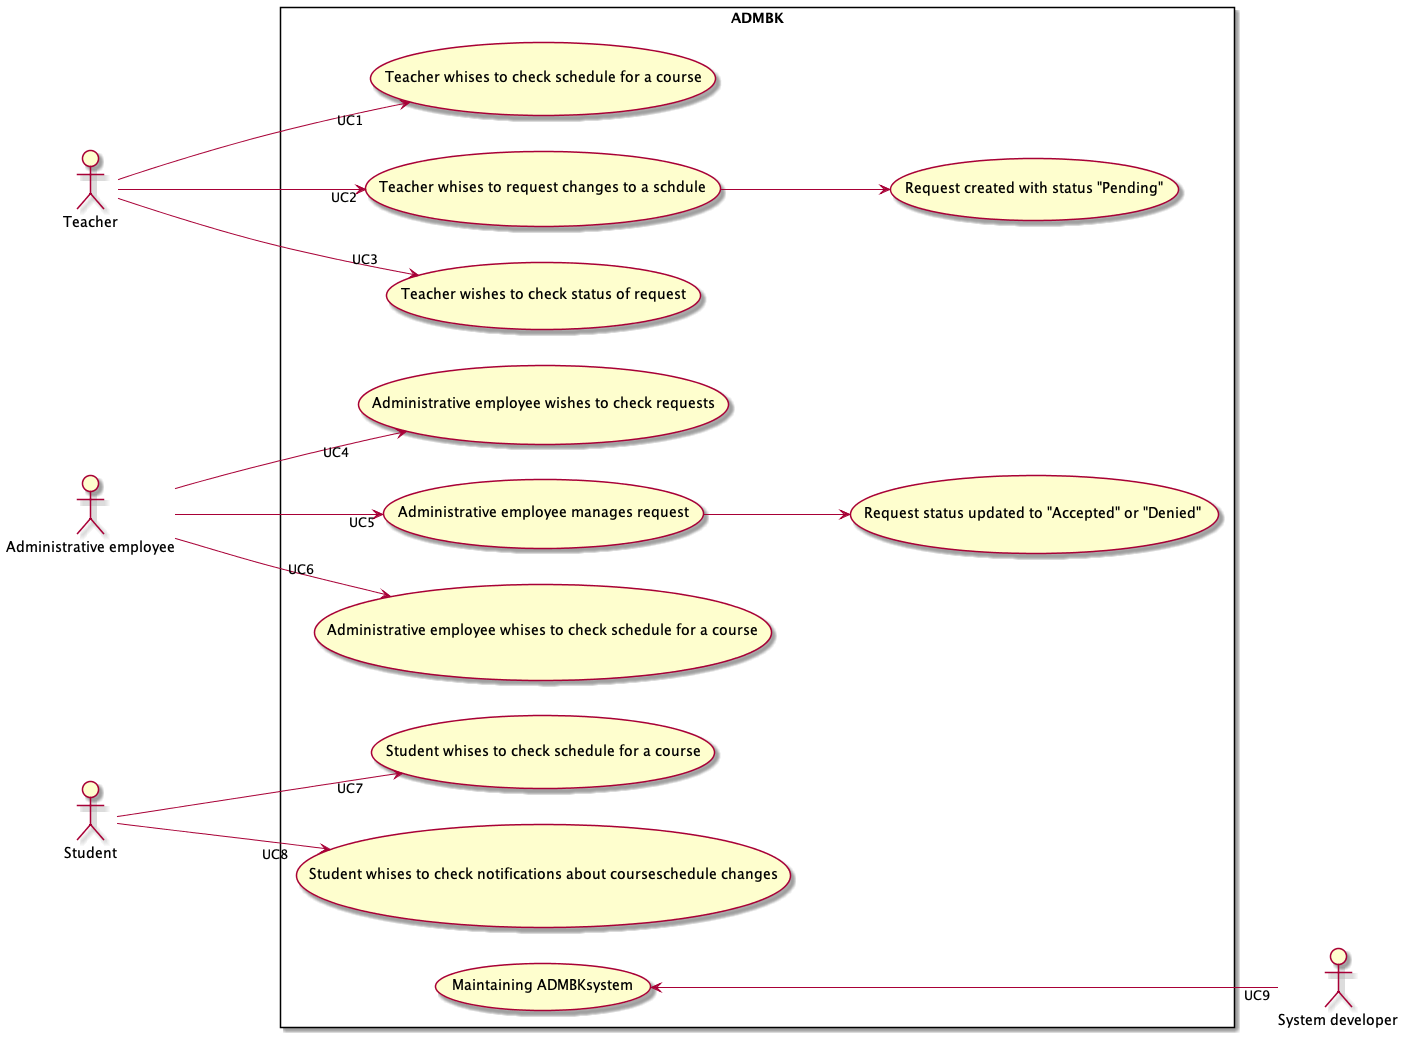

The diagram above was rendered by PlantUML. Its source (embedded in the PNG):
@startuml
left to right direction
actor Teacher as t
actor "Administrative employee" as a
actor Student as s
actor "System developer" as dev

rectangle ADMBK as ADMBK {
    usecase "Teacher whises to check schedule for a course" as 1
    usecase "Teacher whises to request changes to a schdule" as 2
    usecase "Request created with status "Pending"" as 3
    usecase "Teacher wishes to check status of request" as 4
    usecase "Administrative employee wishes to check requests" as 5
    usecase "Administrative employee manages request" as 6
    usecase "Request status updated to "Accepted" or "Denied" " as 7
    usecase "Administrative employee whises to check schedule for a course" as 8
    usecase "Student whises to check schedule for a course" as 9
    usecase "Student whises to check notifications about courseschedule changes" as 10
    usecase "Maintaining ADMBKsystem" as 11
}
2 --> 3
6 --> 7
t ---> "UC1"  1
t ---> "UC2" 2
t ---> "UC3" 4
a ---> "UC4" 5
a ---> "UC5" 6
a ---> "UC6" 8
s ---> "UC7" 9
s ---> "UC8" 10
11 <--- "UC9" dev
@enduml